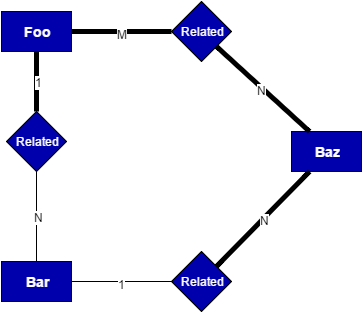

The diagram above was exported from draw.io. Its source (the exported page's mxGraphModel, read from the mxfile embedded in the PNG):
<mxGraphModel dx="880" dy="448" grid="1" gridSize="10" guides="1" tooltips="1" connect="1" arrows="1" fold="1" page="1" pageScale="1" pageWidth="826" pageHeight="1169" background="#ffffff" math="0" shadow="0">
  <root>
    <mxCell id="0" />
    <mxCell id="1" parent="0" />
    <mxCell id="2" value="&lt;h3&gt;&lt;font color=&quot;#ffffff&quot;&gt;Foo&lt;/font&gt;&lt;/h3&gt;" style="whiteSpace=wrap;html=1;strokeColor=#000000;fillColor=#0000AD;gradientColor=none;" vertex="1" parent="1">
      <mxGeometry x="320" y="60" width="70" height="40" as="geometry" />
    </mxCell>
    <mxCell id="3" value="&lt;h3&gt;&lt;font color=&quot;#ffffff&quot;&gt;Bar&lt;/font&gt;&lt;/h3&gt;" style="whiteSpace=wrap;html=1;strokeColor=#000000;fillColor=#0000AD;gradientColor=none;" vertex="1" parent="1">
      <mxGeometry x="320" y="310" width="70" height="40" as="geometry" />
    </mxCell>
    <mxCell id="4" value="&lt;h3&gt;&lt;font color=&quot;#ffffff&quot;&gt;Baz&lt;/font&gt;&lt;/h3&gt;" style="whiteSpace=wrap;html=1;strokeColor=#000000;fillColor=#0000AD;gradientColor=none;" vertex="1" parent="1">
      <mxGeometry x="610" y="180" width="70" height="40" as="geometry" />
    </mxCell>
    <mxCell id="5" value="&lt;font color=&quot;#ffffff&quot;&gt;Related&lt;/font&gt;" style="rhombus;whiteSpace=wrap;html=1;strokeColor=#000000;fillColor=#0000AD;gradientColor=none;" vertex="1" parent="1">
      <mxGeometry x="325" y="160" width="60" height="60" as="geometry" />
    </mxCell>
    <mxCell id="6" value="" style="endArrow=none;html=1;strokeWidth=5;entryX=0.5;entryY=0;exitX=0.5;exitY=1;endFill=0;" edge="1" parent="1" source="2" target="5">
      <mxGeometry width="50" height="50" relative="1" as="geometry">
        <mxPoint x="10" y="60" as="sourcePoint" />
        <mxPoint x="60" y="10" as="targetPoint" />
      </mxGeometry>
    </mxCell>
    <mxCell id="7" value="1" style="text;html=1;resizable=0;points=[];align=center;verticalAlign=middle;labelBackgroundColor=#ffffff;" vertex="1" connectable="0" parent="6">
      <mxGeometry y="2" relative="1" as="geometry">
        <mxPoint as="offset" />
      </mxGeometry>
    </mxCell>
    <mxCell id="8" value="" style="endArrow=none;html=1;strokeWidth=1;entryX=0.5;entryY=0;exitX=0.5;exitY=1;endFill=0;" edge="1" parent="1" source="5" target="3">
      <mxGeometry x="365" y="110" width="50" height="50" as="geometry">
        <mxPoint x="365" y="110" as="sourcePoint" />
        <mxPoint x="365" y="170" as="targetPoint" />
      </mxGeometry>
    </mxCell>
    <mxCell id="9" value="N" style="text;html=1;resizable=0;points=[];align=center;verticalAlign=middle;labelBackgroundColor=#ffffff;" vertex="1" connectable="0" parent="8">
      <mxGeometry y="2" relative="1" as="geometry">
        <mxPoint as="offset" />
      </mxGeometry>
    </mxCell>
    <mxCell id="10" value="&lt;font color=&quot;#ffffff&quot;&gt;Related&lt;/font&gt;" style="rhombus;whiteSpace=wrap;html=1;strokeColor=#000000;fillColor=#0000AD;gradientColor=none;" vertex="1" parent="1">
      <mxGeometry x="490" y="300" width="60" height="60" as="geometry" />
    </mxCell>
    <mxCell id="11" value="" style="endArrow=none;html=1;strokeWidth=5;entryX=1;entryY=0;exitX=0.25;exitY=1;endFill=0;" edge="1" parent="1" source="4" target="10">
      <mxGeometry x="375" y="120" width="50" height="50" as="geometry">
        <mxPoint x="365" y="230" as="sourcePoint" />
        <mxPoint x="365" y="320" as="targetPoint" />
      </mxGeometry>
    </mxCell>
    <mxCell id="12" value="N" style="text;html=1;resizable=0;points=[];align=center;verticalAlign=middle;labelBackgroundColor=#ffffff;" vertex="1" connectable="0" parent="11">
      <mxGeometry y="2" relative="1" as="geometry">
        <mxPoint as="offset" />
      </mxGeometry>
    </mxCell>
    <mxCell id="13" value="" style="endArrow=none;html=1;strokeWidth=1;exitX=0;exitY=0.5;endFill=0;entryX=1;entryY=0.5;" edge="1" parent="1" source="10" target="3">
      <mxGeometry x="385" y="130" width="50" height="50" as="geometry">
        <mxPoint x="375" y="240" as="sourcePoint" />
        <mxPoint x="420" y="330" as="targetPoint" />
      </mxGeometry>
    </mxCell>
    <mxCell id="14" value="1" style="text;html=1;resizable=0;points=[];align=center;verticalAlign=middle;labelBackgroundColor=#ffffff;" vertex="1" connectable="0" parent="13">
      <mxGeometry y="2" relative="1" as="geometry">
        <mxPoint as="offset" />
      </mxGeometry>
    </mxCell>
    <mxCell id="15" value="&lt;font color=&quot;#ffffff&quot;&gt;Related&lt;/font&gt;" style="rhombus;whiteSpace=wrap;html=1;strokeColor=#000000;fillColor=#0000AD;gradientColor=none;" vertex="1" parent="1">
      <mxGeometry x="490" y="50" width="60" height="60" as="geometry" />
    </mxCell>
    <mxCell id="16" value="" style="endArrow=none;html=1;strokeWidth=5;exitX=0.25;exitY=0;endFill=0;entryX=1;entryY=1;" edge="1" parent="1" source="4" target="15">
      <mxGeometry x="395" y="140" width="50" height="50" as="geometry">
        <mxPoint x="500" y="340" as="sourcePoint" />
        <mxPoint x="400" y="340" as="targetPoint" />
      </mxGeometry>
    </mxCell>
    <mxCell id="17" value="N" style="text;html=1;resizable=0;points=[];align=center;verticalAlign=middle;labelBackgroundColor=#ffffff;" vertex="1" connectable="0" parent="16">
      <mxGeometry y="2" relative="1" as="geometry">
        <mxPoint as="offset" />
      </mxGeometry>
    </mxCell>
    <mxCell id="18" value="" style="endArrow=none;html=1;strokeWidth=5;exitX=0;exitY=0.5;endFill=0;entryX=1;entryY=0.5;" edge="1" parent="1" source="15" target="2">
      <mxGeometry x="405" y="150" width="50" height="50" as="geometry">
        <mxPoint x="510" y="350" as="sourcePoint" />
        <mxPoint x="410" y="350" as="targetPoint" />
      </mxGeometry>
    </mxCell>
    <mxCell id="19" value="M" style="text;html=1;resizable=0;points=[];align=center;verticalAlign=middle;labelBackgroundColor=#ffffff;" vertex="1" connectable="0" parent="18">
      <mxGeometry y="2" relative="1" as="geometry">
        <mxPoint as="offset" />
      </mxGeometry>
    </mxCell>
  </root>
</mxGraphModel>